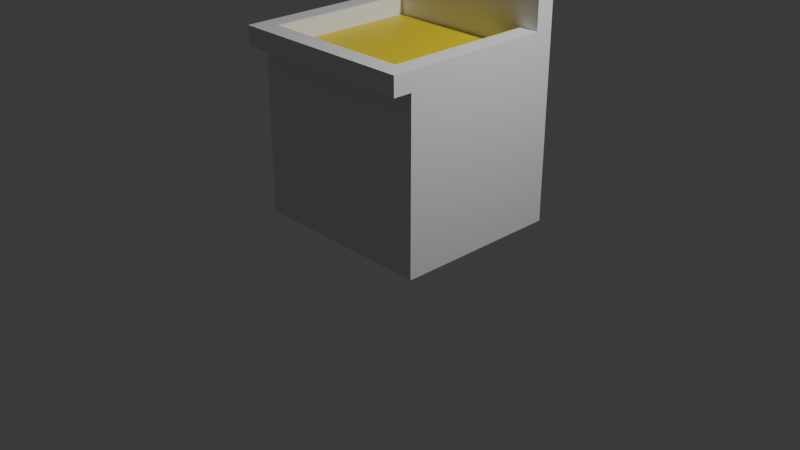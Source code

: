 # Source: Fryer.blend  (saved by Blender 4.3.32; exported with 4.5.12 LTS)
import bpy
from mathutils import Matrix  # noqa: F401  (used for matrix-valued properties, if any)

bpy.ops.wm.read_factory_settings(use_empty=True)
scene = bpy.context.scene
scene.name = 'Scene'

# ---- collections
col_collection = bpy.data.collections.new('Collection'); scene.collection.children.link(col_collection)

# ---- materials (node trees are filled in below, after node groups)
mat_base = bpy.data.materials.new('Base')
mat_base.alpha_threshold = 0.0
mat_base.roughness = 0.5
mat_base.line_color = (0.0, 0.0, 0.0, 1.0)
mat_oil = bpy.data.materials.new('Oil')

# ---- material node trees
mat_base.use_nodes = True; mat_base.node_tree.nodes.clear()
_N = mat_base.node_tree.nodes; _L = mat_base.node_tree.links
n0 = _N.new('ShaderNodeOutputMaterial'); n0.name = 'Material Output'; n0.location = (300, 300)
n1 = _N.new('ShaderNodeBsdfPrincipled'); n1.name = 'Principled BSDF'; n1.location = (10, 300)
n1.inputs[3].default_value = 1.45
_L.new(n1.outputs[0], n0.inputs[0])
n0.is_active_output = True
mat_oil.use_nodes = True; mat_oil.node_tree.nodes.clear()
_N = mat_oil.node_tree.nodes; _L = mat_oil.node_tree.links
n0 = _N.new('ShaderNodeBsdfPrincipled'); n0.name = 'Principled BSDF'; n0.location = (10, 300)
n0.inputs[0].default_value = (0.8002, 0.6277, 0.008, 1.0)
n1 = _N.new('ShaderNodeOutputMaterial'); n1.name = 'Material Output'; n1.location = (300, 300)
_L.new(n0.outputs[0], n1.inputs[0])
n1.is_active_output = True

# ---- world
world_world = bpy.data.worlds.new('World'); scene.world = world_world
world_world.use_nodes = True; world_world.node_tree.nodes.clear()
_N = world_world.node_tree.nodes; _L = world_world.node_tree.links
n0 = _N.new('ShaderNodeOutputWorld'); n0.name = 'World Output'; n0.location = (300, 300)
n1 = _N.new('ShaderNodeBackground'); n1.name = 'Background'; n1.location = (10, 300)
n1.inputs[0].default_value = (0.05088, 0.05088, 0.05088, 1.0)
_L.new(n1.outputs[0], n0.inputs[0])
n0.is_active_output = True
world_world.color = (0.05088, 0.05088, 0.05088)
world_world.sun_shadow_jitter_overblur = 0.0

# ---- cameras
cam_camera = bpy.data.cameras.new('Camera')
cam_camera.clip_end = 100.0
cam_camera.ortho_scale = 7.314

# ---- lights
light_light = bpy.data.lights.new('Light', 'POINT')
light_light.energy = 1000.0
light_light.shadow_soft_size = 0.1

# ---- meshes
me_cube = bpy.data.meshes.new('Cube')
me_cube.from_pydata([(1.0, 1.0, 1.0), (1.0, 1.0, -1.0), (1.0, -0.8, 1.0), (1.0, -0.8, -1.0), (-1.0, 1.0, 1.0), (-1.0, 1.0, -1.0), (-1.0, -0.8, 1.0), (-1.0, -0.8, -1.0), (-1.0, 0.8, -1.0), (1.0, 0.8, 1.0), (-1.0, 0.8, 1.0), (1.0, 0.8, -1.0), (-1.0, 0.8, 1.4), (-1.0, 1.0, 1.4), (1.0, 1.0, 1.4), (1.0, 0.8, 1.4), (1.0, 1.0, 0.8), (-1.0, -0.8, 0.8), (1.0, -0.8, 0.8), (-1.0, 1.0, 0.8), (1.0, 0.8, 0.8), (-1.0, 0.8, 0.8), (-1.0, -1.0, 0.8), (-1.0, -1.0, 1.0), (1.0, -1.0, 1.0), (1.0, -1.0, 0.8), (-0.8, 1.0, -1.0), (-0.8, -0.8, 1.0), (-0.8, -0.8, -1.0), (-0.8, 1.0, 1.0), (-0.8, 0.8, -1.0), (-0.8, 0.8, 1.0), (-0.8, 1.0, 1.4), (-0.8, 0.8, 1.4), (-0.8, 1.0, 0.8), (-0.8, -0.8, 0.8), (-0.8, -1.0, 1.0), (-0.8, -1.0, 0.8), (0.7999, -0.8, -1.0), (0.7999, 1.0, 1.0), (0.7999, 0.8, 1.0), (0.7999, 1.0, 1.4), (0.7999, 0.8, 1.4), (0.7999, 1.0, 0.8), (0.7999, 1.0, -1.0), (0.7999, -0.8, 1.0), (0.7999, 0.8, -1.0), (0.7999, -0.8, 0.8), (0.7999, -1.0, 1.0), (0.7999, -1.0, 0.8), (0.7999, -0.8, 0.8), (-0.8, -0.8, 0.8), (-0.8, 0.8, 0.8), (0.7999, 0.8, 0.8)], [], [(31, 10, 6, 27), (6, 17, 22, 23), (21, 10, 4, 19), (46, 11, 3, 38), (20, 9, 2, 18), (43, 39, 0, 16), (16, 0, 9, 20), (44, 1, 11, 46), (17, 6, 10, 21), (9, 0, 14, 15), (32, 13, 12, 33), (4, 10, 12, 13), (29, 4, 13, 32), (40, 9, 15, 42), (7, 17, 21, 8), (1, 16, 20, 11), (44, 43, 16, 1), (11, 20, 18, 3), (8, 21, 19, 5), (28, 35, 17, 7), (37, 36, 23, 22), (18, 2, 24, 25), (27, 6, 23, 36), (47, 18, 25, 49), (17, 35, 37, 22), (45, 27, 36, 48), (49, 48, 36, 37), (38, 47, 35, 28), (5, 19, 34, 26), (10, 31, 33, 12), (39, 29, 32, 41), (41, 32, 33, 42), (5, 26, 30, 8), (19, 4, 29, 34), (8, 30, 28, 7), (27, 45, 50, 51), (9, 40, 45, 2), (14, 41, 42, 15), (0, 39, 41, 14), (3, 18, 47, 38), (25, 24, 48, 49), (2, 45, 48, 24), (35, 47, 49, 37), (26, 34, 43, 44), (31, 40, 42, 33), (26, 44, 46, 30), (34, 29, 39, 43), (30, 46, 38, 28), (53, 52, 51, 50), (31, 27, 51, 52), (40, 31, 52, 53), (45, 40, 53, 50)])
me_cube.polygons.foreach_set('material_index', [0, 0, 0, 0, 0, 0, 0, 0, 0, 0, 0, 0, 0, 0, 0, 0, 0, 0, 0, 0, 0, 0, 0, 0, 0, 0, 0, 0, 0, 0, 0, 0, 0, 0, 0, 0, 0, 0, 0, 0, 0, 0, 0, 0, 0, 0, 0, 0, 1, 0, 0, 0])
_uv = me_cube.uv_layers.new(name='UVMap')
_uv.uv.foreach_set('vector', [0.85, 0.525, 0.875, 0.525, 0.875, 0.75, 0.85, 0.75, 0.625, 0.0, 0.6, 0.0, 0.6, 0.0, 0.625, 0.0, 0.6, 0.225, 0.625, 0.225, 0.625, 0.25, 0.6, 0.25, 0.35, 0.525, 0.375, 0.525, 0.375, 0.75, 0.35, 0.75, 0.6, 0.525, 0.625, 0.525, 0.625, 0.75, 0.6, 0.75, 0.6, 0.475, 0.625, 0.475, 0.625, 0.5, 0.6, 0.5, 0.6, 0.5, 0.625, 0.5, 0.625, 0.525, 0.6, 0.525, 0.35, 0.5, 0.375, 0.5, 0.375, 0.525, 0.35, 0.525, 0.6, 0.0, 0.625, 0.0, 0.625, 0.225, 0.6, 0.225, 0.625, 0.525, 0.625, 0.5, 0.625, 0.5, 0.625, 0.525, 0.85, 0.5, 0.875, 0.5, 0.875, 0.525, 0.85, 0.525, 0.625, 0.25, 0.625, 0.225, 0.625, 0.225, 0.625, 0.25, 0.625, 0.275, 0.625, 0.25, 0.625, 0.25, 0.625, 0.275, 0.65, 0.525, 0.625, 0.525, 0.625, 0.525, 0.65, 0.525, 0.375, 0.0, 0.6, 0.0, 0.6, 0.225, 0.375, 0.225, 0.375, 0.5, 0.6, 0.5, 0.6, 0.525, 0.375, 0.525, 0.375, 0.475, 0.6, 0.475, 0.6, 0.5, 0.375, 0.5, 0.375, 0.525, 0.6, 0.525, 0.6, 0.75, 0.375, 0.75, 0.375, 0.225, 0.6, 0.225, 0.6, 0.25, 0.375, 0.25, 0.375, 0.975, 0.6, 0.975, 0.6, 1.0, 0.375, 1.0, 0.6, 0.975, 0.625, 0.975, 0.625, 1.0, 0.6, 1.0, 0.6, 0.75, 0.625, 0.75, 0.625, 0.75, 0.6, 0.75, 0.85, 0.75, 0.875, 0.75, 0.875, 0.75, 0.85, 0.75, 0.6, 0.775, 0.6, 0.75, 0.6, 0.75, 0.6, 0.775, 0.6, 1.0, 0.6, 0.975, 0.6, 0.975, 0.6, 1.0, 0.65, 0.75, 0.85, 0.75, 0.85, 0.75, 0.65, 0.75, 0.6, 0.775, 0.625, 0.775, 0.625, 0.975, 0.6, 0.975, 0.375, 0.775, 0.6, 0.775, 0.6, 0.975, 0.375, 0.975, 0.375, 0.25, 0.6, 0.25, 0.6, 0.275, 0.375, 0.275, 0.875, 0.525, 0.85, 0.525, 0.85, 0.525, 0.875, 0.525, 0.625, 0.475, 0.625, 0.275, 0.625, 0.275, 0.625, 0.475, 0.65, 0.5, 0.85, 0.5, 0.85, 0.525, 0.65, 0.525, 0.125, 0.5, 0.15, 0.5, 0.15, 0.525, 0.125, 0.525, 0.6, 0.25, 0.625, 0.25, 0.625, 0.275, 0.6, 0.275, 0.125, 0.525, 0.15, 0.525, 0.15, 0.75, 0.125, 0.75, 0.85, 0.75, 0.65, 0.75, 0.65, 0.75, 0.85, 0.75, 0.625, 0.525, 0.65, 0.525, 0.65, 0.75, 0.625, 0.75, 0.625, 0.5, 0.65, 0.5, 0.65, 0.525, 0.625, 0.525, 0.625, 0.5, 0.625, 0.475, 0.625, 0.475, 0.625, 0.5, 0.375, 0.75, 0.6, 0.75, 0.6, 0.775, 0.375, 0.775, 0.6, 0.75, 0.625, 0.75, 0.625, 0.775, 0.6, 0.775, 0.625, 0.75, 0.65, 0.75, 0.65, 0.75, 0.625, 0.75, 0.6, 0.975, 0.6, 0.775, 0.6, 0.775, 0.6, 0.975, 0.375, 0.275, 0.6, 0.275, 0.6, 0.475, 0.375, 0.475, 0.85, 0.525, 0.65, 0.525, 0.65, 0.525, 0.85, 0.525, 0.15, 0.5, 0.35, 0.5, 0.35, 0.525, 0.15, 0.525, 0.6, 0.275, 0.625, 0.275, 0.625, 0.475, 0.6, 0.475, 0.15, 0.525, 0.35, 0.525, 0.35, 0.75, 0.15, 0.75, 0.65, 0.525, 0.85, 0.525, 0.85, 0.75, 0.65, 0.75, 0.85, 0.525, 0.85, 0.75, 0.85, 0.75, 0.85, 0.525, 0.65, 0.525, 0.85, 0.525, 0.85, 0.525, 0.65, 0.525, 0.65, 0.75, 0.65, 0.525, 0.65, 0.525, 0.65, 0.75])
me_cube.materials.append(mat_base)
me_cube.materials.append(mat_oil)
me_cube.use_mirror_vertex_groups = False
me_cube.update()

# ---- objects
ob_cube = bpy.data.objects.new('Cube', me_cube)
ob_light = bpy.data.objects.new('Light', light_light)
ob_camera = bpy.data.objects.new('Camera', cam_camera)

# ---- transforms, parenting, visibility, modifiers, constraints
ob_cube.location = (0.0, 0.0, 1.0)
ob_cube.lock_rotations_4d = False
ob_cube.empty_display_type = 'ARROWS'
ob_cube.lineart.crease_threshold = 0.0
ob_light.location = (4.076, 1.005, 5.904)
ob_light.rotation_euler = (0.6503, 0.05522, 1.866)
ob_light.lock_rotations_4d = False
ob_light.empty_display_type = 'ARROWS'
ob_light.color = (0.0, 0.0, 0.0, 0.0)
ob_light.lineart.crease_threshold = 0.0
ob_camera.location = (7.359, -6.926, 4.958)
ob_camera.rotation_euler = (1.109, 0.0, 0.8149)
ob_camera.lock_rotations_4d = False
ob_camera.empty_display_type = 'ARROWS'
ob_camera.color = (0.0, 0.0, 0.0, 0.0)
ob_camera.display_type = 'WIRE'
ob_camera.lineart.crease_threshold = 0.0

# ---- collection membership
col_collection.objects.link(ob_cube)
col_collection.objects.link(ob_light)
col_collection.objects.link(ob_camera)

# ---- scene / render settings (as saved in the file)
scene.camera = ob_camera
scene.frame_start = 1; scene.frame_end = 250; scene.frame_set(1)
scene.render.engine = 'BLENDER_EEVEE_NEXT'
bpy.context.view_layer.update()
